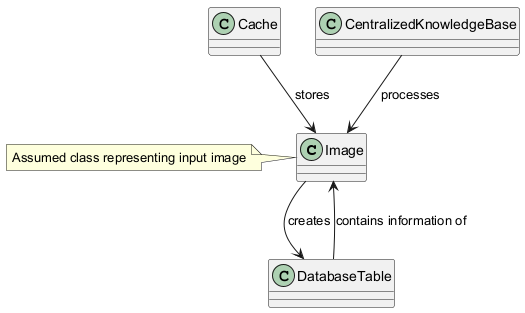

The diagram above was rendered by PlantUML. Its source (embedded in the PNG):
@startuml
class Image
class Cache
class DatabaseTable
class CentralizedKnowledgeBase

Image --> DatabaseTable : creates
DatabaseTable --> Image : contains information of
Cache --> Image : stores
CentralizedKnowledgeBase --> Image : processes

note left of Image : Assumed class representing input image
@enduml